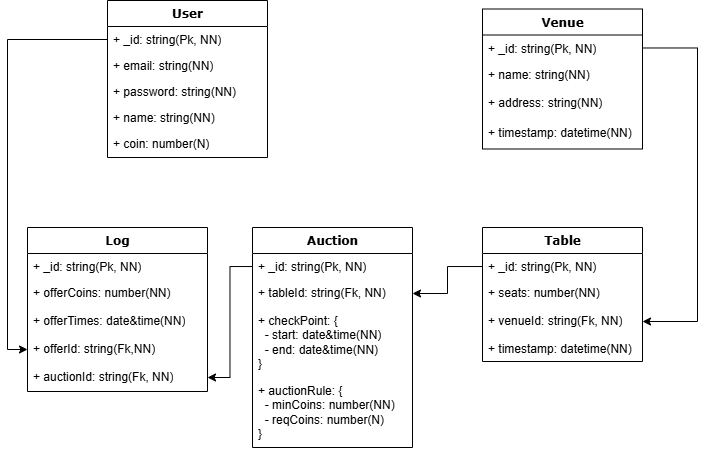

The diagram above was exported from draw.io. Its source (the exported page's mxGraphModel, read from the mxfile embedded in the PNG):
<mxGraphModel dx="1154" dy="532" grid="1" gridSize="10" guides="1" tooltips="1" connect="1" arrows="1" fold="1" page="1" pageScale="1" pageWidth="1100" pageHeight="850" background="none" math="0" shadow="0">
  <root>
    <mxCell id="0" />
    <mxCell id="1" parent="0" />
    <mxCell id="78961159f06e98e8-17" value="User" style="swimlane;html=1;fontStyle=1;align=center;verticalAlign=top;childLayout=stackLayout;horizontal=1;startSize=26;horizontalStack=0;resizeParent=1;resizeLast=0;collapsible=1;marginBottom=0;swimlaneFillColor=#ffffff;rounded=0;shadow=0;comic=0;labelBackgroundColor=none;strokeWidth=1;fillColor=none;fontFamily=Verdana;fontSize=12" parent="1" vertex="1">
      <mxGeometry x="210" y="83" width="160" height="157" as="geometry" />
    </mxCell>
    <mxCell id="78961159f06e98e8-21" value="+ _id: string(Pk, NN)" style="text;html=1;strokeColor=none;fillColor=none;align=left;verticalAlign=top;spacingLeft=4;spacingRight=4;whiteSpace=wrap;overflow=hidden;rotatable=0;points=[[0,0.5],[1,0.5]];portConstraint=eastwest;" parent="78961159f06e98e8-17" vertex="1">
      <mxGeometry y="26" width="160" height="26" as="geometry" />
    </mxCell>
    <mxCell id="78961159f06e98e8-23" value="+ email: string(NN)" style="text;html=1;strokeColor=none;fillColor=none;align=left;verticalAlign=top;spacingLeft=4;spacingRight=4;whiteSpace=wrap;overflow=hidden;rotatable=0;points=[[0,0.5],[1,0.5]];portConstraint=eastwest;" parent="78961159f06e98e8-17" vertex="1">
      <mxGeometry y="52" width="160" height="26" as="geometry" />
    </mxCell>
    <mxCell id="78961159f06e98e8-25" value="+ password: string(NN)" style="text;html=1;strokeColor=none;fillColor=none;align=left;verticalAlign=top;spacingLeft=4;spacingRight=4;whiteSpace=wrap;overflow=hidden;rotatable=0;points=[[0,0.5],[1,0.5]];portConstraint=eastwest;" parent="78961159f06e98e8-17" vertex="1">
      <mxGeometry y="78" width="160" height="26" as="geometry" />
    </mxCell>
    <mxCell id="Qba3_uUKMCa8nNJmitDN-1" value="+ name: string(NN)" style="text;html=1;strokeColor=none;fillColor=none;align=left;verticalAlign=top;spacingLeft=4;spacingRight=4;whiteSpace=wrap;overflow=hidden;rotatable=0;points=[[0,0.5],[1,0.5]];portConstraint=eastwest;" vertex="1" parent="78961159f06e98e8-17">
      <mxGeometry y="104" width="160" height="26" as="geometry" />
    </mxCell>
    <mxCell id="78961159f06e98e8-26" value="+ coin: number(N)" style="text;html=1;strokeColor=none;fillColor=none;align=left;verticalAlign=top;spacingLeft=4;spacingRight=4;whiteSpace=wrap;overflow=hidden;rotatable=0;points=[[0,0.5],[1,0.5]];portConstraint=eastwest;" parent="78961159f06e98e8-17" vertex="1">
      <mxGeometry y="130" width="160" height="26" as="geometry" />
    </mxCell>
    <mxCell id="keWlvxjPjsbEMg1eai0h-8" value="Table" style="swimlane;html=1;fontStyle=1;align=center;verticalAlign=top;childLayout=stackLayout;horizontal=1;startSize=26;horizontalStack=0;resizeParent=1;resizeLast=0;collapsible=1;marginBottom=0;swimlaneFillColor=#ffffff;rounded=0;shadow=0;comic=0;labelBackgroundColor=none;strokeWidth=1;fillColor=none;fontFamily=Verdana;fontSize=12" parent="1" vertex="1">
      <mxGeometry x="585" y="310" width="160" height="134" as="geometry" />
    </mxCell>
    <mxCell id="keWlvxjPjsbEMg1eai0h-9" value="+ _id: string(Pk, NN)" style="text;html=1;strokeColor=none;fillColor=none;align=left;verticalAlign=top;spacingLeft=4;spacingRight=4;whiteSpace=wrap;overflow=hidden;rotatable=0;points=[[0,0.5],[1,0.5]];portConstraint=eastwest;" parent="keWlvxjPjsbEMg1eai0h-8" vertex="1">
      <mxGeometry y="26" width="160" height="26" as="geometry" />
    </mxCell>
    <mxCell id="keWlvxjPjsbEMg1eai0h-10" value="+ seats: number(NN)" style="text;html=1;strokeColor=none;fillColor=none;align=left;verticalAlign=top;spacingLeft=4;spacingRight=4;whiteSpace=wrap;overflow=hidden;rotatable=0;points=[[0,0.5],[1,0.5]];portConstraint=eastwest;" parent="keWlvxjPjsbEMg1eai0h-8" vertex="1">
      <mxGeometry y="52" width="160" height="28" as="geometry" />
    </mxCell>
    <mxCell id="Qba3_uUKMCa8nNJmitDN-7" value="+ venueId: string(Fk, NN)" style="text;html=1;strokeColor=none;fillColor=none;align=left;verticalAlign=top;spacingLeft=4;spacingRight=4;whiteSpace=wrap;overflow=hidden;rotatable=0;points=[[0,0.5],[1,0.5]];portConstraint=eastwest;" vertex="1" parent="keWlvxjPjsbEMg1eai0h-8">
      <mxGeometry y="80" width="160" height="28" as="geometry" />
    </mxCell>
    <mxCell id="keWlvxjPjsbEMg1eai0h-11" value="+ timestamp: datetime(NN)" style="text;html=1;strokeColor=none;fillColor=none;align=left;verticalAlign=top;spacingLeft=4;spacingRight=4;whiteSpace=wrap;overflow=hidden;rotatable=0;points=[[0,0.5],[1,0.5]];portConstraint=eastwest;" parent="keWlvxjPjsbEMg1eai0h-8" vertex="1">
      <mxGeometry y="108" width="160" height="26" as="geometry" />
    </mxCell>
    <mxCell id="keWlvxjPjsbEMg1eai0h-14" value="Auction" style="swimlane;html=1;fontStyle=1;align=center;verticalAlign=top;childLayout=stackLayout;horizontal=1;startSize=26;horizontalStack=0;resizeParent=1;resizeLast=0;collapsible=1;marginBottom=0;swimlaneFillColor=#ffffff;rounded=0;shadow=0;comic=0;labelBackgroundColor=none;strokeWidth=1;fillColor=none;fontFamily=Verdana;fontSize=12" parent="1" vertex="1">
      <mxGeometry x="355" y="310" width="160" height="220" as="geometry" />
    </mxCell>
    <mxCell id="keWlvxjPjsbEMg1eai0h-15" value="+ _id: string(Pk, NN)" style="text;html=1;strokeColor=none;fillColor=none;align=left;verticalAlign=top;spacingLeft=4;spacingRight=4;whiteSpace=wrap;overflow=hidden;rotatable=0;points=[[0,0.5],[1,0.5]];portConstraint=eastwest;" parent="keWlvxjPjsbEMg1eai0h-14" vertex="1">
      <mxGeometry y="26" width="160" height="26" as="geometry" />
    </mxCell>
    <mxCell id="keWlvxjPjsbEMg1eai0h-16" value="+ tableId: string(Fk, NN)" style="text;html=1;strokeColor=none;fillColor=none;align=left;verticalAlign=top;spacingLeft=4;spacingRight=4;whiteSpace=wrap;overflow=hidden;rotatable=0;points=[[0,0.5],[1,0.5]];portConstraint=eastwest;" parent="keWlvxjPjsbEMg1eai0h-14" vertex="1">
      <mxGeometry y="52" width="160" height="28" as="geometry" />
    </mxCell>
    <mxCell id="keWlvxjPjsbEMg1eai0h-17" value="+ checkPoint: {&amp;nbsp;&lt;div&gt;&amp;nbsp; - start: date&amp;amp;time(NN)&lt;/div&gt;&lt;div&gt;&amp;nbsp; - end: date&amp;amp;time(NN)&amp;nbsp;&lt;/div&gt;&lt;div&gt;}&lt;/div&gt;" style="text;html=1;strokeColor=none;fillColor=none;align=left;verticalAlign=top;spacingLeft=4;spacingRight=4;whiteSpace=wrap;overflow=hidden;rotatable=0;points=[[0,0.5],[1,0.5]];portConstraint=eastwest;" parent="keWlvxjPjsbEMg1eai0h-14" vertex="1">
      <mxGeometry y="80" width="160" height="70" as="geometry" />
    </mxCell>
    <mxCell id="keWlvxjPjsbEMg1eai0h-22" value="+ auctionRule: {&amp;nbsp;&lt;div&gt;&amp;nbsp; - minCoins: number(NN)&lt;/div&gt;&lt;div&gt;&amp;nbsp; - reqCoins: number(N)&lt;span style=&quot;background-color: initial;&quot;&gt;&amp;nbsp;&lt;/span&gt;&lt;/div&gt;&lt;div&gt;}&lt;/div&gt;" style="text;html=1;strokeColor=none;fillColor=none;align=left;verticalAlign=top;spacingLeft=4;spacingRight=4;whiteSpace=wrap;overflow=hidden;rotatable=0;points=[[0,0.5],[1,0.5]];portConstraint=eastwest;" parent="keWlvxjPjsbEMg1eai0h-14" vertex="1">
      <mxGeometry y="150" width="160" height="70" as="geometry" />
    </mxCell>
    <mxCell id="keWlvxjPjsbEMg1eai0h-21" style="edgeStyle=orthogonalEdgeStyle;rounded=0;orthogonalLoop=1;jettySize=auto;html=1;" parent="1" source="keWlvxjPjsbEMg1eai0h-9" target="keWlvxjPjsbEMg1eai0h-16" edge="1">
      <mxGeometry relative="1" as="geometry" />
    </mxCell>
    <mxCell id="keWlvxjPjsbEMg1eai0h-23" value="Log" style="swimlane;html=1;fontStyle=1;align=center;verticalAlign=top;childLayout=stackLayout;horizontal=1;startSize=26;horizontalStack=0;resizeParent=1;resizeLast=0;collapsible=1;marginBottom=0;swimlaneFillColor=#ffffff;rounded=0;shadow=0;comic=0;labelBackgroundColor=none;strokeWidth=1;fillColor=none;fontFamily=Verdana;fontSize=12" parent="1" vertex="1">
      <mxGeometry x="130" y="310" width="180" height="164" as="geometry" />
    </mxCell>
    <mxCell id="keWlvxjPjsbEMg1eai0h-24" value="+ _id: string(Pk, NN)" style="text;html=1;strokeColor=none;fillColor=none;align=left;verticalAlign=top;spacingLeft=4;spacingRight=4;whiteSpace=wrap;overflow=hidden;rotatable=0;points=[[0,0.5],[1,0.5]];portConstraint=eastwest;" parent="keWlvxjPjsbEMg1eai0h-23" vertex="1">
      <mxGeometry y="26" width="180" height="26" as="geometry" />
    </mxCell>
    <mxCell id="keWlvxjPjsbEMg1eai0h-25" value="+ offerCoins: number(NN)" style="text;html=1;strokeColor=none;fillColor=none;align=left;verticalAlign=top;spacingLeft=4;spacingRight=4;whiteSpace=wrap;overflow=hidden;rotatable=0;points=[[0,0.5],[1,0.5]];portConstraint=eastwest;" parent="keWlvxjPjsbEMg1eai0h-23" vertex="1">
      <mxGeometry y="52" width="180" height="28" as="geometry" />
    </mxCell>
    <mxCell id="keWlvxjPjsbEMg1eai0h-28" value="+ offerTimes: date&amp;amp;time(NN)" style="text;html=1;strokeColor=none;fillColor=none;align=left;verticalAlign=top;spacingLeft=4;spacingRight=4;whiteSpace=wrap;overflow=hidden;rotatable=0;points=[[0,0.5],[1,0.5]];portConstraint=eastwest;" parent="keWlvxjPjsbEMg1eai0h-23" vertex="1">
      <mxGeometry y="80" width="180" height="28" as="geometry" />
    </mxCell>
    <mxCell id="keWlvxjPjsbEMg1eai0h-31" value="+ offerId: string(Fk,NN)" style="text;html=1;strokeColor=none;fillColor=none;align=left;verticalAlign=top;spacingLeft=4;spacingRight=4;whiteSpace=wrap;overflow=hidden;rotatable=0;points=[[0,0.5],[1,0.5]];portConstraint=eastwest;" parent="keWlvxjPjsbEMg1eai0h-23" vertex="1">
      <mxGeometry y="108" width="180" height="28" as="geometry" />
    </mxCell>
    <mxCell id="keWlvxjPjsbEMg1eai0h-29" value="+ auctionId: string(Fk, NN)" style="text;html=1;strokeColor=none;fillColor=none;align=left;verticalAlign=top;spacingLeft=4;spacingRight=4;whiteSpace=wrap;overflow=hidden;rotatable=0;points=[[0,0.5],[1,0.5]];portConstraint=eastwest;" parent="keWlvxjPjsbEMg1eai0h-23" vertex="1">
      <mxGeometry y="136" width="180" height="28" as="geometry" />
    </mxCell>
    <mxCell id="keWlvxjPjsbEMg1eai0h-30" style="edgeStyle=orthogonalEdgeStyle;rounded=0;orthogonalLoop=1;jettySize=auto;html=1;entryX=1;entryY=0.5;entryDx=0;entryDy=0;" parent="1" source="keWlvxjPjsbEMg1eai0h-15" target="keWlvxjPjsbEMg1eai0h-29" edge="1">
      <mxGeometry relative="1" as="geometry" />
    </mxCell>
    <mxCell id="keWlvxjPjsbEMg1eai0h-32" style="edgeStyle=orthogonalEdgeStyle;rounded=0;orthogonalLoop=1;jettySize=auto;html=1;entryX=0;entryY=0.5;entryDx=0;entryDy=0;" parent="1" source="78961159f06e98e8-21" target="keWlvxjPjsbEMg1eai0h-31" edge="1">
      <mxGeometry relative="1" as="geometry" />
    </mxCell>
    <mxCell id="Qba3_uUKMCa8nNJmitDN-2" value="Venue" style="swimlane;html=1;fontStyle=1;align=center;verticalAlign=top;childLayout=stackLayout;horizontal=1;startSize=26;horizontalStack=0;resizeParent=1;resizeLast=0;collapsible=1;marginBottom=0;swimlaneFillColor=#ffffff;rounded=0;shadow=0;comic=0;labelBackgroundColor=none;strokeWidth=1;fillColor=none;fontFamily=Verdana;fontSize=12" vertex="1" parent="1">
      <mxGeometry x="585" y="91.5" width="160" height="140" as="geometry" />
    </mxCell>
    <mxCell id="Qba3_uUKMCa8nNJmitDN-3" value="+ _id: string(Pk, NN)" style="text;html=1;strokeColor=none;fillColor=none;align=left;verticalAlign=top;spacingLeft=4;spacingRight=4;whiteSpace=wrap;overflow=hidden;rotatable=0;points=[[0,0.5],[1,0.5]];portConstraint=eastwest;" vertex="1" parent="Qba3_uUKMCa8nNJmitDN-2">
      <mxGeometry y="26" width="160" height="26" as="geometry" />
    </mxCell>
    <mxCell id="Qba3_uUKMCa8nNJmitDN-4" value="+ name: string(NN)" style="text;html=1;strokeColor=none;fillColor=none;align=left;verticalAlign=top;spacingLeft=4;spacingRight=4;whiteSpace=wrap;overflow=hidden;rotatable=0;points=[[0,0.5],[1,0.5]];portConstraint=eastwest;" vertex="1" parent="Qba3_uUKMCa8nNJmitDN-2">
      <mxGeometry y="52" width="160" height="28" as="geometry" />
    </mxCell>
    <mxCell id="Qba3_uUKMCa8nNJmitDN-5" value="+ address: string(NN)" style="text;html=1;strokeColor=none;fillColor=none;align=left;verticalAlign=top;spacingLeft=4;spacingRight=4;whiteSpace=wrap;overflow=hidden;rotatable=0;points=[[0,0.5],[1,0.5]];portConstraint=eastwest;" vertex="1" parent="Qba3_uUKMCa8nNJmitDN-2">
      <mxGeometry y="80" width="160" height="30" as="geometry" />
    </mxCell>
    <mxCell id="Qba3_uUKMCa8nNJmitDN-6" value="+ timestamp: datetime(NN)" style="text;html=1;strokeColor=none;fillColor=none;align=left;verticalAlign=top;spacingLeft=4;spacingRight=4;whiteSpace=wrap;overflow=hidden;rotatable=0;points=[[0,0.5],[1,0.5]];portConstraint=eastwest;" vertex="1" parent="Qba3_uUKMCa8nNJmitDN-2">
      <mxGeometry y="110" width="160" height="30" as="geometry" />
    </mxCell>
    <mxCell id="Qba3_uUKMCa8nNJmitDN-8" style="edgeStyle=orthogonalEdgeStyle;rounded=0;orthogonalLoop=1;jettySize=auto;html=1;entryX=1;entryY=0.5;entryDx=0;entryDy=0;" edge="1" parent="1" source="Qba3_uUKMCa8nNJmitDN-3" target="Qba3_uUKMCa8nNJmitDN-7">
      <mxGeometry relative="1" as="geometry">
        <Array as="points">
          <mxPoint x="800" y="130.5" />
          <mxPoint x="800" y="404" />
        </Array>
      </mxGeometry>
    </mxCell>
  </root>
</mxGraphModel>